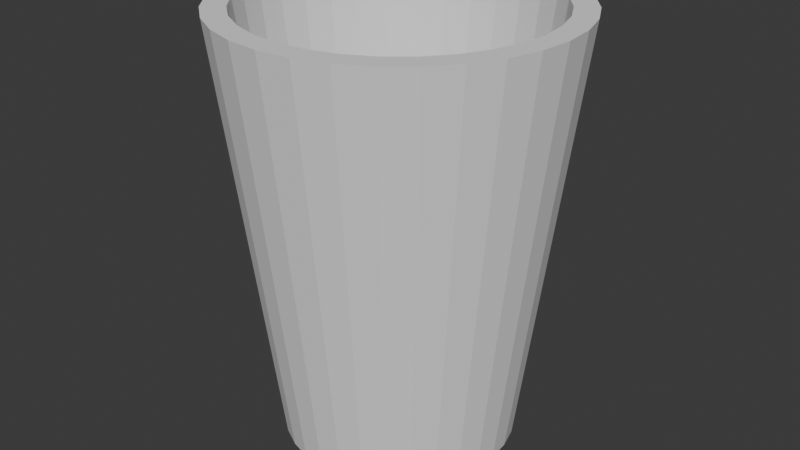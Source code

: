 # Source: cup.blend  (saved by Blender 4.2.66; exported with 4.5.12 LTS)
import bpy
from mathutils import Matrix  # noqa: F401  (used for matrix-valued properties, if any)

bpy.ops.wm.read_factory_settings(use_empty=True)
scene = bpy.context.scene
scene.name = 'Scene'

# ---- collections
col_collection = bpy.data.collections.new('Collection'); scene.collection.children.link(col_collection)

# ---- world
world_world = bpy.data.worlds.new('World'); scene.world = world_world
world_world.use_nodes = True; world_world.node_tree.nodes.clear()
_N = world_world.node_tree.nodes; _L = world_world.node_tree.links
n0 = _N.new('ShaderNodeOutputWorld'); n0.name = 'World Output'; n0.location = (300, 300)
n1 = _N.new('ShaderNodeBackground'); n1.name = 'Background'; n1.location = (10, 300)
n1.inputs[0].default_value = (0.05088, 0.05088, 0.05088, 1.0)
_L.new(n1.outputs[0], n0.inputs[0])
n0.is_active_output = True
world_world.color = (0.05088, 0.05088, 0.05088)
world_world.sun_shadow_jitter_overblur = 0.0

# ---- meshes
me_cylinder = bpy.data.meshes.new('Cylinder')
me_cylinder.from_pydata([(0.0, 1.0, -1.0), (-8.31e-09, 1.259, 1.0), (0.1951, 0.9808, -1.0), (0.2456, 1.235, 1.0), (0.3827, 0.9239, -1.0), (0.4817, 1.163, 1.0), (0.5556, 0.8315, -1.0), (0.6994, 1.047, 1.0), (0.7071, 0.7071, -1.0), (0.8901, 0.8901, 1.0), (0.8315, 0.5556, -1.0), (1.047, 0.6994, 1.0), (0.9239, 0.3827, -1.0), (1.163, 0.4817, 1.0), (0.9808, 0.1951, -1.0), (1.235, 0.2456, 1.0), (1.0, 0.0, -1.0), (1.259, -9.318e-09, 1.0), (0.9808, -0.1951, -1.0), (1.235, -0.2456, 1.0), (0.9239, -0.3827, -1.0), (1.163, -0.4817, 1.0), (0.8315, -0.5556, -1.0), (1.047, -0.6994, 1.0), (0.7071, -0.7071, -1.0), (0.8901, -0.8901, 1.0), (0.5556, -0.8315, -1.0), (0.6994, -1.047, 1.0), (0.3827, -0.9239, -1.0), (0.4817, -1.163, 1.0), (0.1951, -0.9808, -1.0), (0.2456, -1.235, 1.0), (0.0, -1.0, -1.0), (-8.31e-09, -1.259, 1.0), (-0.1951, -0.9808, -1.0), (-0.2456, -1.235, 1.0), (-0.3827, -0.9239, -1.0), (-0.4817, -1.163, 1.0), (-0.5556, -0.8315, -1.0), (-0.6994, -1.047, 1.0), (-0.7071, -0.7071, -1.0), (-0.8901, -0.8901, 1.0), (-0.8315, -0.5556, -1.0), (-1.047, -0.6994, 1.0), (-0.9239, -0.3827, -1.0), (-1.163, -0.4817, 1.0), (-0.9808, -0.1951, -1.0), (-1.235, -0.2456, 1.0), (-1.0, 0.0, -1.0), (-1.259, -9.318e-09, 1.0), (-0.9808, 0.1951, -1.0), (-1.235, 0.2456, 1.0), (-0.9239, 0.3827, -1.0), (-1.163, 0.4817, 1.0), (-0.8315, 0.5556, -1.0), (-1.047, 0.6994, 1.0), (-0.7071, 0.7071, -1.0), (-0.8901, 0.8901, 1.0), (-0.5556, 0.8315, -1.0), (-0.6994, 1.047, 1.0), (-0.3827, 0.9239, -1.0), (-0.4817, 1.163, 1.0), (-0.1951, 0.9808, -1.0), (-0.2456, 1.235, 1.0), (0.2839, 1.427, 1.0), (-5.508e-09, 1.455, 1.0), (0.5568, 1.344, 1.0), (0.8083, 1.21, 1.0), (1.029, 1.029, 1.0), (1.21, 0.8083, 1.0), (1.344, 0.5568, 1.0), (1.427, 0.2839, 1.0), (1.455, -6.78e-09, 1.0), (1.427, -0.2839, 1.0), (1.344, -0.5568, 1.0), (1.21, -0.8083, 1.0), (1.029, -1.029, 1.0), (0.8083, -1.21, 1.0), (0.5568, -1.344, 1.0), (0.2839, -1.427, 1.0), (-5.508e-09, -1.455, 1.0), (-0.2839, -1.427, 1.0), (-0.5568, -1.344, 1.0), (-0.8083, -1.21, 1.0), (-1.029, -1.029, 1.0), (-1.21, -0.8083, 1.0), (-1.344, -0.5568, 1.0), (-1.427, -0.2839, 1.0), (-1.455, -6.78e-09, 1.0), (-1.427, 0.2839, 1.0), (-1.344, 0.5568, 1.0), (-1.21, 0.8083, 1.0), (-1.029, 1.029, 1.0), (-0.8083, 1.21, 1.0), (-0.5568, 1.344, 1.0), (-0.2839, 1.427, 1.0), (0.1596, 0.8025, -0.8839), (1.548e-07, 0.8182, -0.8839), (0.3131, 0.7559, -0.8839), (0.4546, 0.6803, -0.8839), (0.5786, 0.5786, -0.8839), (0.6803, 0.4546, -0.8839), (0.7559, 0.3131, -0.8839), (0.8025, 0.1596, -0.8839), (0.8182, -3.449e-09, -0.8839), (0.8025, -0.1596, -0.8839), (0.7559, -0.3131, -0.8839), (0.6803, -0.4546, -0.8839), (0.5786, -0.5786, -0.8839), (0.4546, -0.6803, -0.8839), (0.3131, -0.7559, -0.8839), (0.1596, -0.8025, -0.8839), (1.548e-07, -0.8182, -0.8839), (-0.1596, -0.8025, -0.8839), (-0.3131, -0.7559, -0.8839), (-0.4546, -0.6803, -0.8839), (-0.5786, -0.5786, -0.8839), (-0.6803, -0.4546, -0.8839), (-0.7559, -0.3131, -0.8839), (-0.8025, -0.1596, -0.8839), (-0.8182, -3.449e-09, -0.8839), (-0.8025, 0.1596, -0.8839), (-0.7559, 0.3131, -0.8839), (-0.6803, 0.4546, -0.8839), (-0.5786, 0.5786, -0.8839), (-0.4546, 0.6803, -0.8839), (-0.3131, 0.7559, -0.8839), (-0.1596, 0.8025, -0.8839)], [], [(0, 65, 64, 2), (2, 64, 66, 4), (4, 66, 67, 6), (6, 67, 68, 8), (8, 68, 69, 10), (10, 69, 70, 12), (12, 70, 71, 14), (14, 71, 72, 16), (16, 72, 73, 18), (18, 73, 74, 20), (20, 74, 75, 22), (22, 75, 76, 24), (24, 76, 77, 26), (26, 77, 78, 28), (28, 78, 79, 30), (30, 79, 80, 32), (32, 80, 81, 34), (34, 81, 82, 36), (36, 82, 83, 38), (38, 83, 84, 40), (40, 84, 85, 42), (42, 85, 86, 44), (44, 86, 87, 46), (46, 87, 88, 48), (48, 88, 89, 50), (50, 89, 90, 52), (52, 90, 91, 54), (54, 91, 92, 56), (56, 92, 93, 58), (58, 93, 94, 60), (55, 53, 122, 123), (60, 94, 95, 62), (62, 95, 65, 0), (0, 2, 4, 6, 8, 10, 12, 14, 16, 18, 20, 22, 24, 26, 28, 30, 32, 34, 36, 38, 40, 42, 44, 46, 48, 50, 52, 54, 56, 58, 60, 62), (1, 3, 64, 65), (3, 5, 66, 64), (5, 7, 67, 66), (7, 9, 68, 67), (9, 11, 69, 68), (11, 13, 70, 69), (13, 15, 71, 70), (15, 17, 72, 71), (17, 19, 73, 72), (19, 21, 74, 73), (21, 23, 75, 74), (23, 25, 76, 75), (25, 27, 77, 76), (27, 29, 78, 77), (29, 31, 79, 78), (31, 33, 80, 79), (33, 35, 81, 80), (35, 37, 82, 81), (37, 39, 83, 82), (39, 41, 84, 83), (41, 43, 85, 84), (43, 45, 86, 85), (45, 47, 87, 86), (47, 49, 88, 87), (49, 51, 89, 88), (51, 53, 90, 89), (53, 55, 91, 90), (55, 57, 92, 91), (57, 59, 93, 92), (59, 61, 94, 93), (61, 63, 95, 94), (63, 1, 65, 95), (96, 97, 127, 126, 125, 124, 123, 122, 121, 120, 119, 118, 117, 116, 115, 114, 113, 112, 111, 110, 109, 108, 107, 106, 105, 104, 103, 102, 101, 100, 99, 98), (29, 27, 109, 110), (3, 1, 97, 96), (57, 55, 123, 124), (31, 29, 110, 111), (5, 3, 96, 98), (59, 57, 124, 125), (33, 31, 111, 112), (7, 5, 98, 99), (61, 59, 125, 126), (35, 33, 112, 113), (9, 7, 99, 100), (63, 61, 126, 127), (37, 35, 113, 114), (11, 9, 100, 101), (1, 63, 127, 97), (39, 37, 114, 115), (13, 11, 101, 102), (41, 39, 115, 116), (15, 13, 102, 103), (43, 41, 116, 117), (17, 15, 103, 104), (45, 43, 117, 118), (19, 17, 104, 105), (47, 45, 118, 119), (21, 19, 105, 106), (49, 47, 119, 120), (23, 21, 106, 107), (51, 49, 120, 121), (25, 23, 107, 108), (53, 51, 121, 122), (27, 25, 108, 109)])
_uv = me_cylinder.uv_layers.new(name='UVMap')
_uv.uv.foreach_set('vector', [1.0, 0.5, 1.0, 1.0, 0.9688, 1.0, 0.9688, 0.5, 0.9688, 0.5, 0.9688, 1.0, 0.9375, 1.0, 0.9375, 0.5, 0.9375, 0.5, 0.9375, 1.0, 0.9062, 1.0, 0.9062, 0.5, 0.9062, 0.5, 0.9062, 1.0, 0.875, 1.0, 0.875, 0.5, 0.875, 0.5, 0.875, 1.0, 0.8438, 1.0, 0.8438, 0.5, 0.8438, 0.5, 0.8438, 1.0, 0.8125, 1.0, 0.8125, 0.5, 0.8125, 0.5, 0.8125, 1.0, 0.7812, 1.0, 0.7812, 0.5, 0.7812, 0.5, 0.7812, 1.0, 0.75, 1.0, 0.75, 0.5, 0.75, 0.5, 0.75, 1.0, 0.7188, 1.0, 0.7188, 0.5, 0.7188, 0.5, 0.7188, 1.0, 0.6875, 1.0, 0.6875, 0.5, 0.6875, 0.5, 0.6875, 1.0, 0.6562, 1.0, 0.6562, 0.5, 0.6562, 0.5, 0.6562, 1.0, 0.625, 1.0, 0.625, 0.5, 0.625, 0.5, 0.625, 1.0, 0.5938, 1.0, 0.5938, 0.5, 0.5938, 0.5, 0.5938, 1.0, 0.5625, 1.0, 0.5625, 0.5, 0.5625, 0.5, 0.5625, 1.0, 0.5312, 1.0, 0.5312, 0.5, 0.5312, 0.5, 0.5312, 1.0, 0.5, 1.0, 0.5, 0.5, 0.5, 0.5, 0.5, 1.0, 0.4688, 1.0, 0.4688, 0.5, 0.4688, 0.5, 0.4688, 1.0, 0.4375, 1.0, 0.4375, 0.5, 0.4375, 0.5, 0.4375, 1.0, 0.4062, 1.0, 0.4062, 0.5, 0.4062, 0.5, 0.4062, 1.0, 0.375, 1.0, 0.375, 0.5, 0.375, 0.5, 0.375, 1.0, 0.3438, 1.0, 0.3438, 0.5, 0.3438, 0.5, 0.3438, 1.0, 0.3125, 1.0, 0.3125, 0.5, 0.3125, 0.5, 0.3125, 1.0, 0.2812, 1.0, 0.2812, 0.5, 0.2812, 0.5, 0.2812, 1.0, 0.25, 1.0, 0.25, 0.5, 0.25, 0.5, 0.25, 1.0, 0.2188, 1.0, 0.2188, 0.5, 0.2188, 0.5, 0.2188, 1.0, 0.1875, 1.0, 0.1875, 0.5, 0.1875, 0.5, 0.1875, 1.0, 0.1562, 1.0, 0.1562, 0.5, 0.1562, 0.5, 0.1562, 1.0, 0.125, 1.0, 0.125, 0.5, 0.125, 0.5, 0.125, 1.0, 0.09375, 1.0, 0.09375, 0.5, 0.09375, 0.5, 0.09375, 1.0, 0.0625, 1.0, 0.0625, 0.5, 0.08557, 0.3599, 0.0673, 0.3257, 0.0673, 0.3257, 0.08557, 0.3599, 0.0625, 0.5, 0.0625, 1.0, 0.03125, 1.0, 0.03125, 0.5, 0.03125, 0.5, 0.03125, 1.0, 0.0, 1.0, 0.0, 0.5, 0.75, 0.49, 0.7968, 0.4854, 0.8418, 0.4717, 0.8833, 0.4496, 0.9197, 0.4197, 0.9496, 0.3833, 0.9717, 0.3418, 0.9854, 0.2968, 0.99, 0.25, 0.9854, 0.2032, 0.9717, 0.1582, 0.9496, 0.1167, 0.9197, 0.08029, 0.8833, 0.05045, 0.8418, 0.02827, 0.7968, 0.01461, 0.75, 0.01, 0.7032, 0.01461, 0.6582, 0.02827, 0.6167, 0.05045, 0.5803, 0.08029, 0.5504, 0.1167, 0.5283, 0.1582, 0.5146, 0.2032, 0.51, 0.25, 0.5146, 0.2968, 0.5283, 0.3418, 0.5504, 0.3833, 0.5803, 0.4197, 0.6167, 0.4496, 0.6582, 0.4717, 0.7032, 0.4854, 0.25, 0.4478, 0.2886, 0.444, 0.2968, 0.4854, 0.25, 0.49, 0.2886, 0.444, 0.3257, 0.4327, 0.3418, 0.4717, 0.2968, 0.4854, 0.3257, 0.4327, 0.3599, 0.4144, 0.3833, 0.4496, 0.3418, 0.4717, 0.3599, 0.4144, 0.3898, 0.3898, 0.4197, 0.4197, 0.3833, 0.4496, 0.3898, 0.3898, 0.4144, 0.3599, 0.4496, 0.3833, 0.4197, 0.4197, 0.4144, 0.3599, 0.4327, 0.3257, 0.4717, 0.3418, 0.4496, 0.3833, 0.4327, 0.3257, 0.444, 0.2886, 0.4854, 0.2968, 0.4717, 0.3418, 0.444, 0.2886, 0.4478, 0.25, 0.49, 0.25, 0.4854, 0.2968, 0.4478, 0.25, 0.444, 0.2114, 0.4854, 0.2032, 0.49, 0.25, 0.444, 0.2114, 0.4327, 0.1743, 0.4717, 0.1582, 0.4854, 0.2032, 0.4327, 0.1743, 0.4144, 0.1401, 0.4496, 0.1167, 0.4717, 0.1582, 0.4144, 0.1401, 0.3898, 0.1102, 0.4197, 0.08029, 0.4496, 0.1167, 0.3898, 0.1102, 0.3599, 0.08557, 0.3833, 0.05045, 0.4197, 0.08029, 0.3599, 0.08557, 0.3257, 0.0673, 0.3418, 0.02827, 0.3833, 0.05045, 0.3257, 0.0673, 0.2886, 0.05605, 0.2968, 0.01461, 0.3418, 0.02827, 0.2886, 0.05605, 0.25, 0.05225, 0.25, 0.01, 0.2968, 0.01461, 0.25, 0.05225, 0.2114, 0.05605, 0.2032, 0.01461, 0.25, 0.01, 0.2114, 0.05605, 0.1743, 0.0673, 0.1582, 0.02827, 0.2032, 0.01461, 0.1743, 0.0673, 0.1401, 0.08557, 0.1167, 0.05045, 0.1582, 0.02827, 0.1401, 0.08557, 0.1102, 0.1102, 0.08029, 0.08029, 0.1167, 0.05045, 0.1102, 0.1102, 0.08557, 0.1401, 0.05045, 0.1167, 0.08029, 0.08029, 0.08557, 0.1401, 0.0673, 0.1743, 0.02827, 0.1582, 0.05045, 0.1167, 0.0673, 0.1743, 0.05605, 0.2114, 0.01461, 0.2032, 0.02827, 0.1582, 0.05605, 0.2114, 0.05225, 0.25, 0.01, 0.25, 0.01461, 0.2032, 0.05225, 0.25, 0.05605, 0.2886, 0.01461, 0.2968, 0.01, 0.25, 0.05605, 0.2886, 0.0673, 0.3257, 0.02827, 0.3418, 0.01461, 0.2968, 0.0673, 0.3257, 0.08557, 0.3599, 0.05045, 0.3833, 0.02827, 0.3418, 0.08557, 0.3599, 0.1102, 0.3898, 0.08029, 0.4197, 0.05045, 0.3833, 0.1102, 0.3898, 0.1401, 0.4144, 0.1167, 0.4496, 0.08029, 0.4197, 0.1401, 0.4144, 0.1743, 0.4327, 0.1582, 0.4717, 0.1167, 0.4496, 0.1743, 0.4327, 0.2114, 0.444, 0.2032, 0.4854, 0.1582, 0.4717, 0.2114, 0.444, 0.25, 0.4478, 0.25, 0.49, 0.2032, 0.4854, 0.2886, 0.444, 0.25, 0.4478, 0.2114, 0.444, 0.1743, 0.4327, 0.1401, 0.4144, 0.1102, 0.3898, 0.08557, 0.3599, 0.0673, 0.3257, 0.05605, 0.2886, 0.05225, 0.25, 0.05605, 0.2114, 0.0673, 0.1743, 0.08557, 0.1401, 0.1102, 0.1102, 0.1401, 0.08557, 0.1743, 0.0673, 0.2114, 0.05605, 0.25, 0.05225, 0.2886, 0.05605, 0.3257, 0.0673, 0.3599, 0.08557, 0.3898, 0.1102, 0.4144, 0.1401, 0.4327, 0.1743, 0.444, 0.2114, 0.4478, 0.25, 0.444, 0.2886, 0.4327, 0.3257, 0.4144, 0.3599, 0.3898, 0.3898, 0.3599, 0.4144, 0.3257, 0.4327, 0.3257, 0.0673, 0.3599, 0.08557, 0.3599, 0.08557, 0.3257, 0.0673, 0.2886, 0.444, 0.25, 0.4478, 0.25, 0.4478, 0.2886, 0.444, 0.1102, 0.3898, 0.08557, 0.3599, 0.08557, 0.3599, 0.1102, 0.3898, 0.2886, 0.05605, 0.3257, 0.0673, 0.3257, 0.0673, 0.2886, 0.05605, 0.3257, 0.4327, 0.2886, 0.444, 0.2886, 0.444, 0.3257, 0.4327, 0.1401, 0.4144, 0.1102, 0.3898, 0.1102, 0.3898, 0.1401, 0.4144, 0.25, 0.05225, 0.2886, 0.05605, 0.2886, 0.05605, 0.25, 0.05225, 0.3599, 0.4144, 0.3257, 0.4327, 0.3257, 0.4327, 0.3599, 0.4144, 0.1743, 0.4327, 0.1401, 0.4144, 0.1401, 0.4144, 0.1743, 0.4327, 0.2114, 0.05605, 0.25, 0.05225, 0.25, 0.05225, 0.2114, 0.05605, 0.3898, 0.3898, 0.3599, 0.4144, 0.3599, 0.4144, 0.3898, 0.3898, 0.2114, 0.444, 0.1743, 0.4327, 0.1743, 0.4327, 0.2114, 0.444, 0.1743, 0.0673, 0.2114, 0.05605, 0.2114, 0.05605, 0.1743, 0.0673, 0.4144, 0.3599, 0.3898, 0.3898, 0.3898, 0.3898, 0.4144, 0.3599, 0.25, 0.4478, 0.2114, 0.444, 0.2114, 0.444, 0.25, 0.4478, 0.1401, 0.08557, 0.1743, 0.0673, 0.1743, 0.0673, 0.1401, 0.08557, 0.4327, 0.3257, 0.4144, 0.3599, 0.4144, 0.3599, 0.4327, 0.3257, 0.1102, 0.1102, 0.1401, 0.08557, 0.1401, 0.08557, 0.1102, 0.1102, 0.444, 0.2886, 0.4327, 0.3257, 0.4327, 0.3257, 0.444, 0.2886, 0.08557, 0.1401, 0.1102, 0.1102, 0.1102, 0.1102, 0.08557, 0.1401, 0.4478, 0.25, 0.444, 0.2886, 0.444, 0.2886, 0.4478, 0.25, 0.0673, 0.1743, 0.08557, 0.1401, 0.08557, 0.1401, 0.0673, 0.1743, 0.444, 0.2114, 0.4478, 0.25, 0.4478, 0.25, 0.444, 0.2114, 0.05605, 0.2114, 0.0673, 0.1743, 0.0673, 0.1743, 0.05605, 0.2114, 0.4327, 0.1743, 0.444, 0.2114, 0.444, 0.2114, 0.4327, 0.1743, 0.05225, 0.25, 0.05605, 0.2114, 0.05605, 0.2114, 0.05225, 0.25, 0.4144, 0.1401, 0.4327, 0.1743, 0.4327, 0.1743, 0.4144, 0.1401, 0.05605, 0.2886, 0.05225, 0.25, 0.05225, 0.25, 0.05605, 0.2886, 0.3898, 0.1102, 0.4144, 0.1401, 0.4144, 0.1401, 0.3898, 0.1102, 0.0673, 0.3257, 0.05605, 0.2886, 0.05605, 0.2886, 0.0673, 0.3257, 0.3599, 0.08557, 0.3898, 0.1102, 0.3898, 0.1102, 0.3599, 0.08557])
me_cylinder.update()

# ---- objects
ob_cylinder = bpy.data.objects.new('Cylinder', me_cylinder)

# ---- transforms, parenting, visibility, modifiers, constraints
ob_cylinder.location = (0.0, 0.0, 0.0)
ob_cylinder.scale = (1.0, 1.0, 1.834)

# ---- collection membership
col_collection.objects.link(ob_cylinder)

# ---- scene / render settings (as saved in the file)
scene.frame_start = 1; scene.frame_end = 250; scene.frame_set(0)
scene.render.engine = 'BLENDER_EEVEE_NEXT'
bpy.context.view_layer.update()

# ---- added for rendering (the .blend has no active camera and no usable light): camera, sun
cam_auto = bpy.data.cameras.new('AutoCamera')
cam_auto.lens = 50.0
cam_auto.sensor_width = 36.0
cam_auto.clip_end = 1000.0
ob_auto_camera = bpy.data.objects.new('AutoCamera', cam_auto)
scene.collection.objects.link(ob_auto_camera)
ob_auto_camera.location = (5.10074, -6.12089, 4.08059)
ob_auto_camera.rotation_euler = (1.09748, -7.21219e-08, 0.694738)
scene.camera = ob_auto_camera
light_auto_sun = bpy.data.lights.new('AutoSun', 'SUN')
light_auto_sun.energy = 3.0
light_auto_sun.angle = 0.0523599
ob_auto_sun = bpy.data.objects.new('AutoSun', light_auto_sun)
scene.collection.objects.link(ob_auto_sun)
ob_auto_sun.rotation_euler = (0.872665, 0.174533, 0.523599)
bpy.context.view_layer.update()

